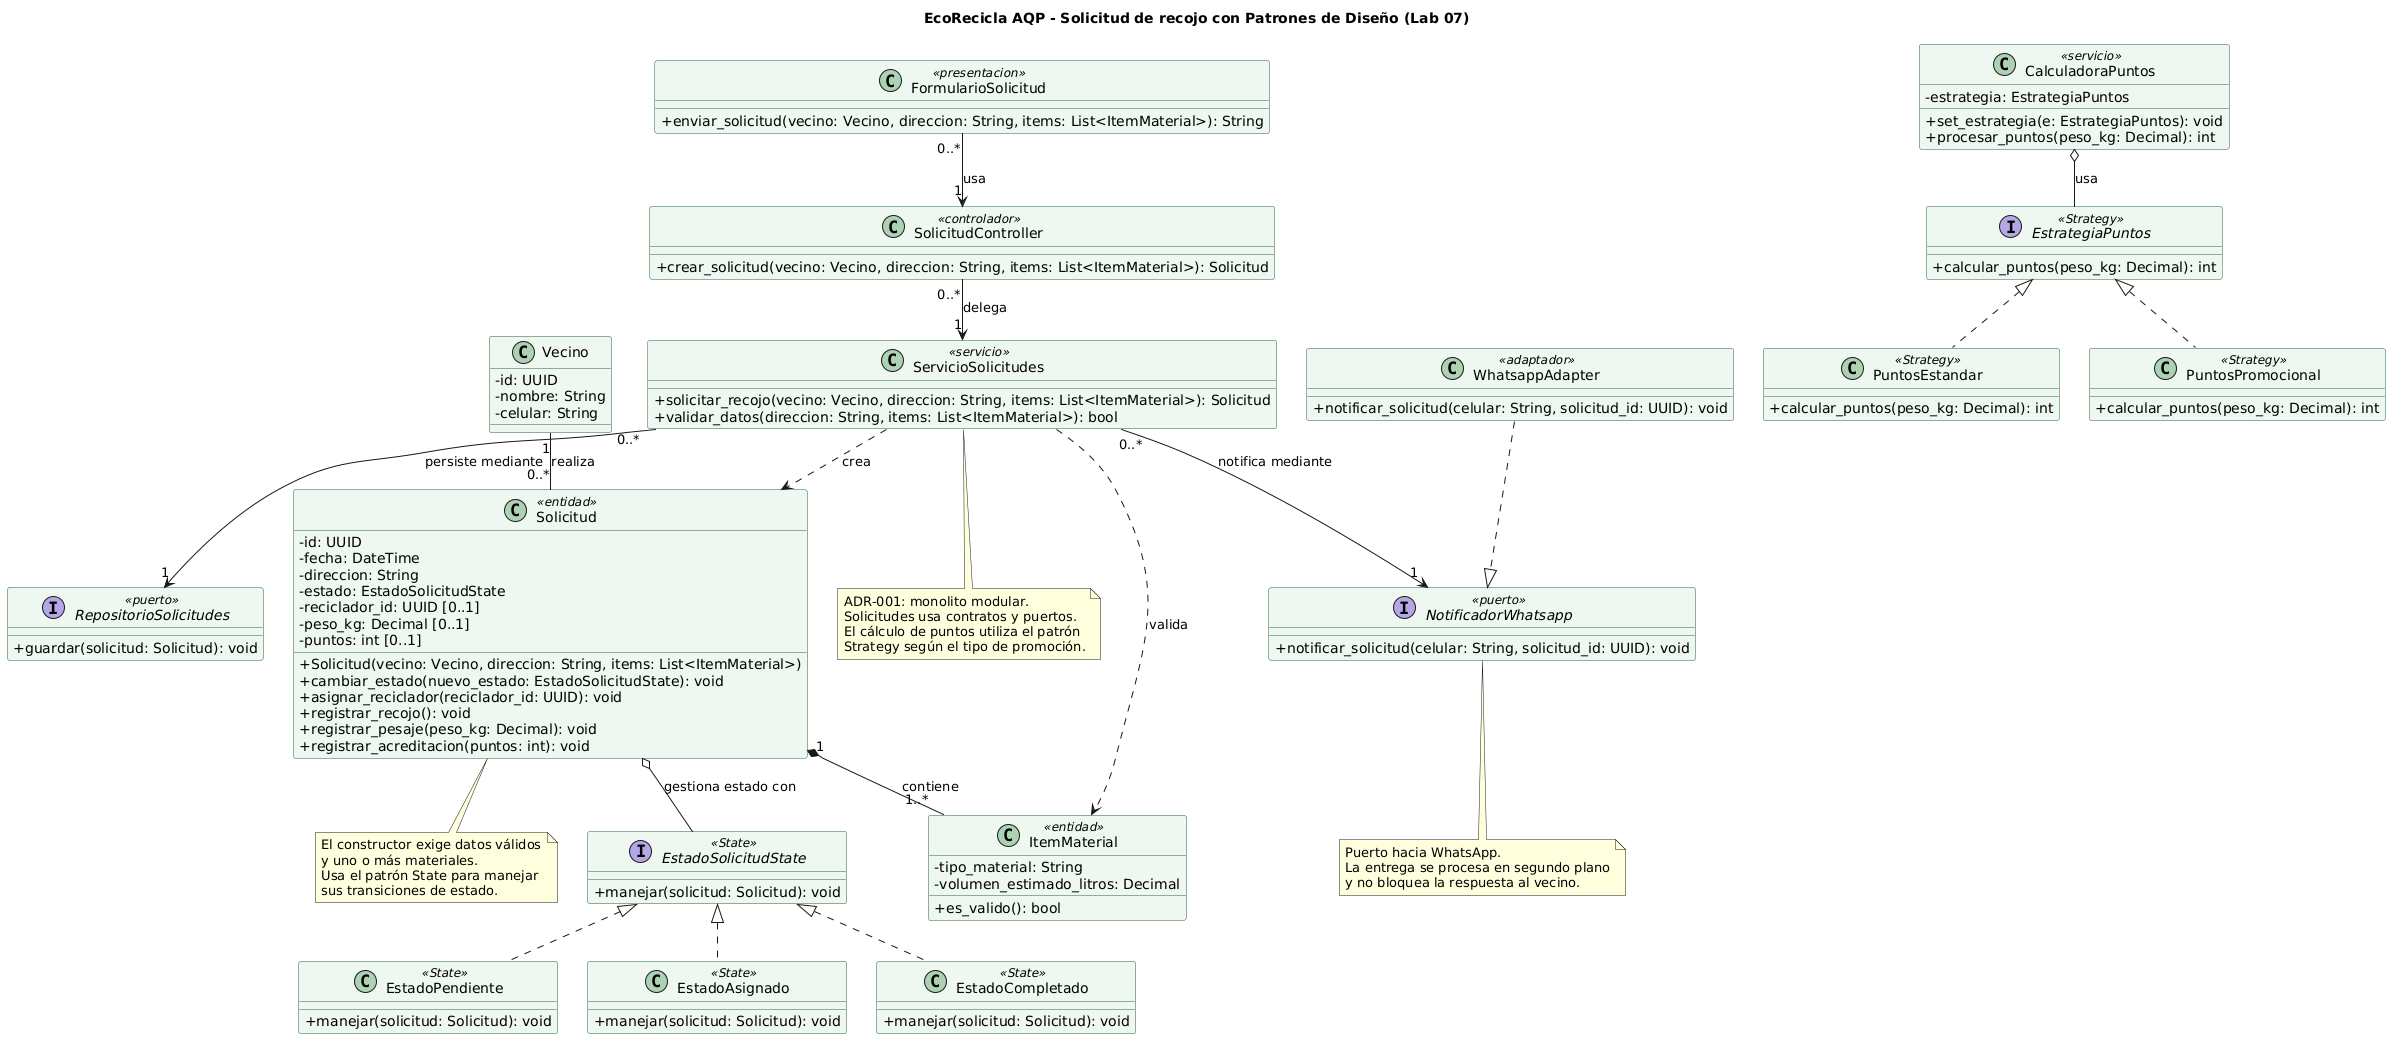

The diagram above was rendered by PlantUML. Its source (embedded in the PNG):
@startuml
title EcoRecicla AQP - Solicitud de recojo con Patrones de Diseño (Lab 07)

skinparam classAttributeIconSize 0
skinparam shadowing false
skinparam defaultFontName Arial
skinparam classBackgroundColor #EEF7F0
skinparam classBorderColor #286140
skinparam nodesep 30
skinparam ranksep 40

class Vecino {
-   id: UUID
-   nombre: String
-   celular: String
}

class FormularioSolicitud <<presentacion>> {
  + enviar_solicitud(vecino: Vecino, direccion: String, items: List<ItemMaterial>): String
}

class SolicitudController <<controlador>> {
  + crear_solicitud(vecino: Vecino, direccion: String, items: List<ItemMaterial>): Solicitud
}

class ServicioSolicitudes <<servicio>> {
  + solicitar_recojo(vecino: Vecino, direccion: String, items: List<ItemMaterial>): Solicitud
  + validar_datos(direccion: String, items: List<ItemMaterial>): bool
}

class Solicitud <<entidad>> {
-   id: UUID
-   fecha: DateTime
-   direccion: String
-   estado: EstadoSolicitudState
-   reciclador_id: UUID [0..1]
-   peso_kg: Decimal [0..1]
-   puntos: int [0..1]
  + Solicitud(vecino: Vecino, direccion: String, items: List<ItemMaterial>)
  + cambiar_estado(nuevo_estado: EstadoSolicitudState): void
  + asignar_reciclador(reciclador_id: UUID): void
  + registrar_recojo(): void
  + registrar_pesaje(peso_kg: Decimal): void
  + registrar_acreditacion(puntos: int): void
}

class ItemMaterial <<entidad>> {
-   tipo_material: String
-   volumen_estimado_litros: Decimal
  + es_valido(): bool
}

' ==========================================
' PATRÓN STATE (Lab 07)
' ==========================================
interface EstadoSolicitudState <<State>> {
  + manejar(solicitud: Solicitud): void
}

class EstadoPendiente <<State>> {
  + manejar(solicitud: Solicitud): void
}

class EstadoAsignado <<State>> {
  + manejar(solicitud: Solicitud): void
}

class EstadoCompletado <<State>> {
  + manejar(solicitud: Solicitud): void
}

' ==========================================
' PATRÓN STRATEGY (Lab 07)
' ==========================================
interface EstrategiaPuntos <<Strategy>> {
  + calcular_puntos(peso_kg: Decimal): int
}

class PuntosEstandar <<Strategy>> {
  + calcular_puntos(peso_kg: Decimal): int
}

class PuntosPromocional <<Strategy>> {
  + calcular_puntos(peso_kg: Decimal): int
}

class CalculadoraPuntos <<servicio>> {
  - estrategia: EstrategiaPuntos
  + set_estrategia(e: EstrategiaPuntos): void
  + procesar_puntos(peso_kg: Decimal): int
}

' ==========================================
' PUERTOS Y ADAPTADORES
' ==========================================
interface RepositorioSolicitudes <<puerto>> {
  + guardar(solicitud: Solicitud): void
}

interface NotificadorWhatsapp <<puerto>> {
  + notificar_solicitud(celular: String, solicitud_id: UUID): void
}

class WhatsappAdapter <<adaptador>> {
  + notificar_solicitud(celular: String, solicitud_id: UUID): void
}

' ==========================================
' RELACIONES
' ==========================================
Vecino "1" -- "0..*" Solicitud : realiza
Solicitud "1" *-- "1..*" ItemMaterial : contiene

FormularioSolicitud "0..*" --> "1" SolicitudController : usa
SolicitudController "0..*" --> "1" ServicioSolicitudes : delega
ServicioSolicitudes "0..*" --> "1" RepositorioSolicitudes : persiste mediante
ServicioSolicitudes "0..*" --> "1" NotificadorWhatsapp : notifica mediante

ServicioSolicitudes ..> Solicitud : crea
ServicioSolicitudes ..> ItemMaterial : valida
WhatsappAdapter ..|> NotificadorWhatsapp

' Relaciones de los Patrones (Lab 07)
Solicitud o-- EstadoSolicitudState : gestiona estado con
EstadoSolicitudState <|.. EstadoPendiente
EstadoSolicitudState <|.. EstadoAsignado
EstadoSolicitudState <|.. EstadoCompletado

CalculadoraPuntos o-- EstrategiaPuntos : usa
EstrategiaPuntos <|.. PuntosEstandar
EstrategiaPuntos <|.. PuntosPromocional

' ==========================================
' NOTAS
' ==========================================
note bottom of Solicitud
  El constructor exige datos válidos
  y uno o más materiales.
  Usa el patrón State para manejar 
  sus transiciones de estado.
end note

note bottom of NotificadorWhatsapp
  Puerto hacia WhatsApp.
  La entrega se procesa en segundo plano
  y no bloquea la respuesta al vecino.
end note

note bottom of ServicioSolicitudes
  ADR-001: monolito modular.
  Solicitudes usa contratos y puertos.
  El cálculo de puntos utiliza el patrón
  Strategy según el tipo de promoción.
end note
@enduml